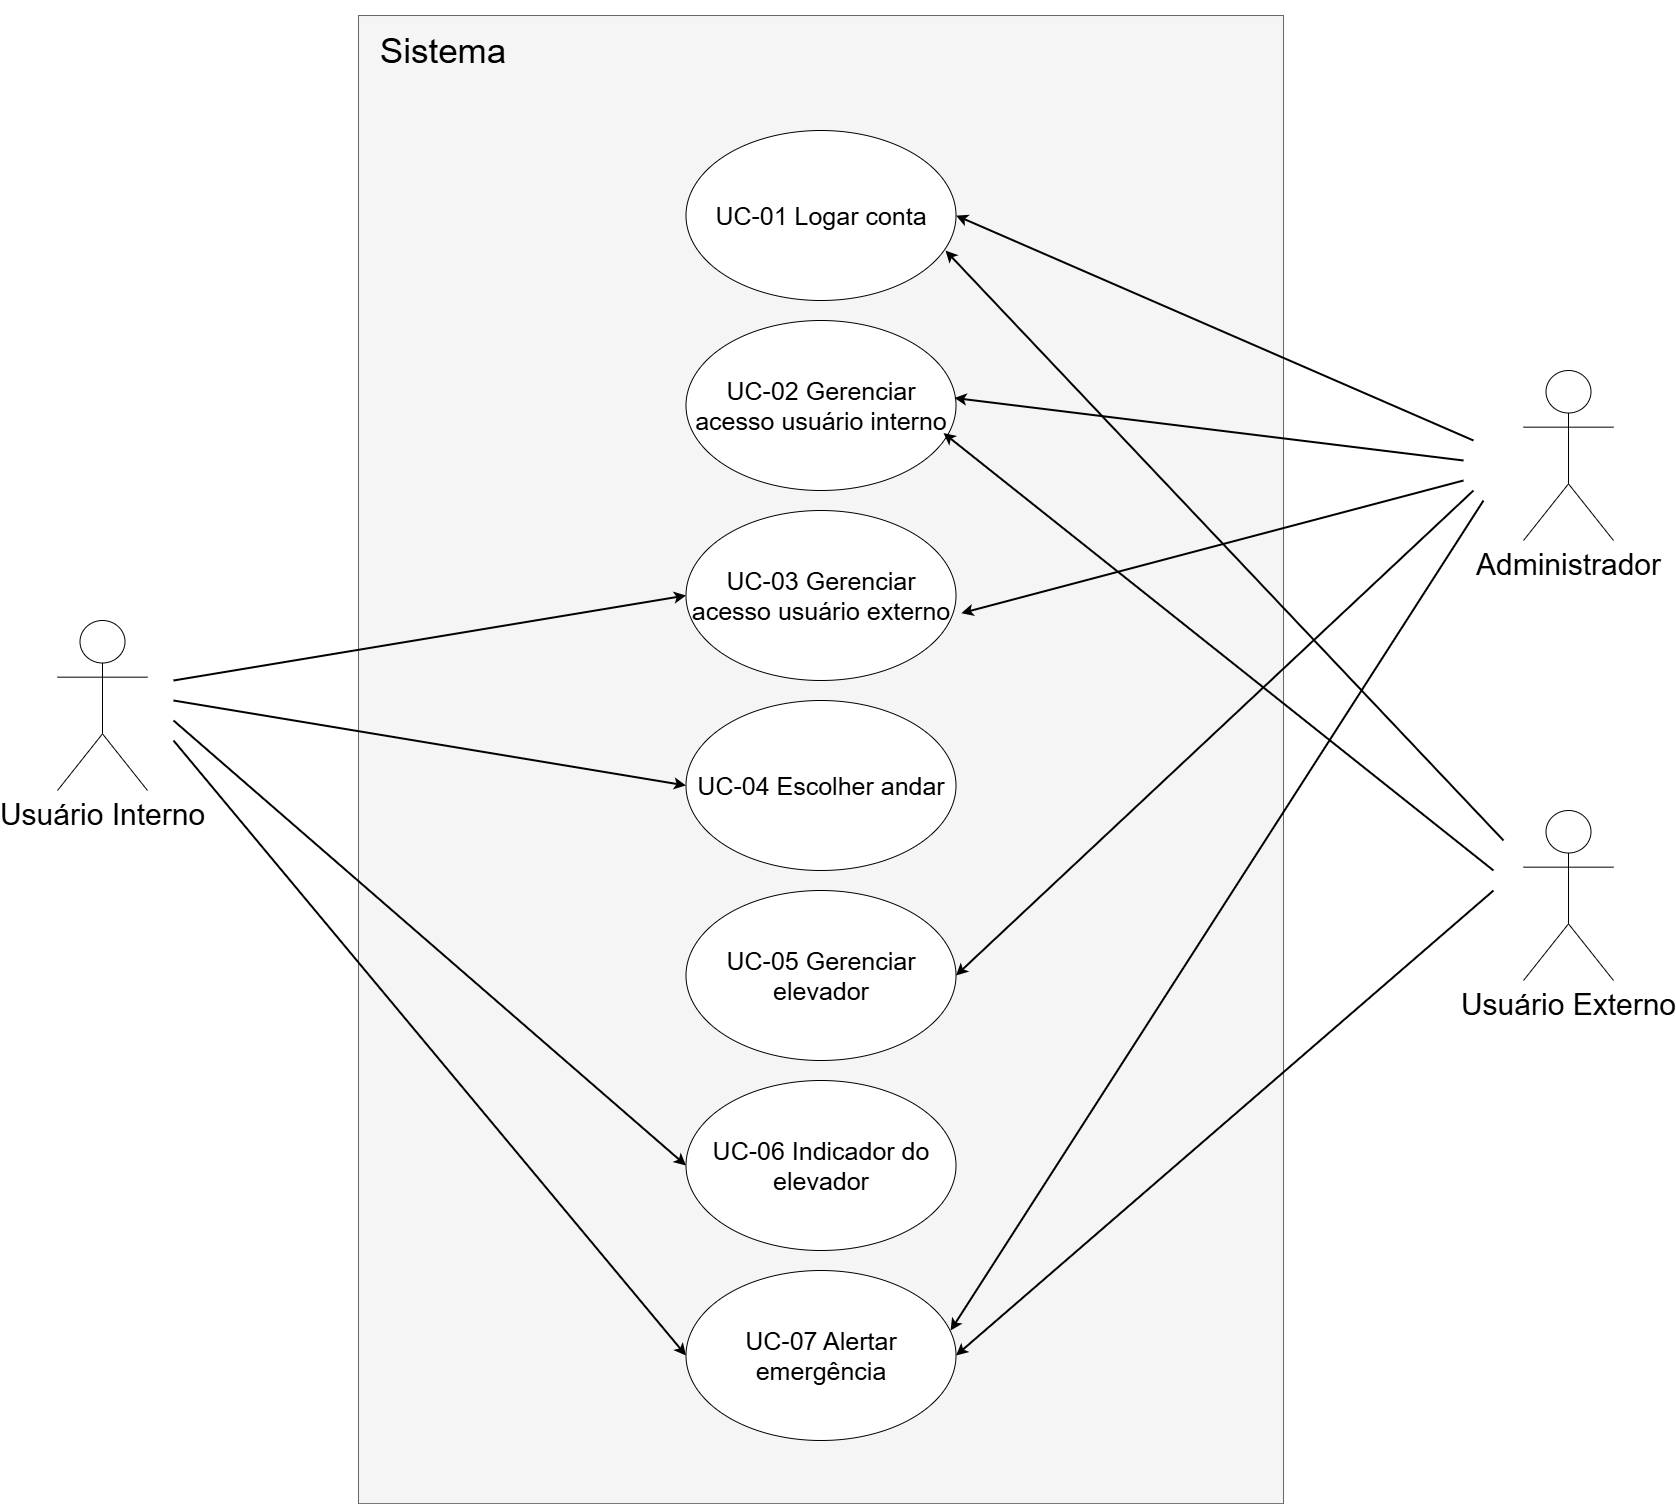

The diagram above was exported from draw.io. Its source (the exported page's mxGraphModel, read from the mxfile embedded in the PNG):
<mxGraphModel dx="1764" dy="933" grid="1" gridSize="10" guides="1" tooltips="1" connect="1" arrows="1" fold="1" page="1" pageScale="1" pageWidth="3300" pageHeight="4681" math="0" shadow="0">
  <root>
    <mxCell id="0" />
    <mxCell id="1" parent="0" />
    <mxCell id="DSqHaSNXCV4SX5YKtmoU-2" value="" style="rounded=0;whiteSpace=wrap;html=1;rotation=90;fillColor=#f5f5f5;fontColor=#333333;strokeColor=#666666;" vertex="1" parent="1">
      <mxGeometry x="523.45" y="586.57" width="1488.12" height="925" as="geometry" />
    </mxCell>
    <mxCell id="DSqHaSNXCV4SX5YKtmoU-3" value="&lt;font style=&quot;font-size: 25px;&quot;&gt;UC-01 Logar conta&lt;/font&gt;" style="ellipse;whiteSpace=wrap;html=1;" vertex="1" parent="1">
      <mxGeometry x="1132.5" y="420" width="270" height="170" as="geometry" />
    </mxCell>
    <mxCell id="DSqHaSNXCV4SX5YKtmoU-4" value="&lt;font style=&quot;font-size: 25px;&quot;&gt;UC-04 Escolher andar&lt;/font&gt;" style="ellipse;whiteSpace=wrap;html=1;" vertex="1" parent="1">
      <mxGeometry x="1132.5" y="990" width="270" height="170" as="geometry" />
    </mxCell>
    <mxCell id="DSqHaSNXCV4SX5YKtmoU-5" value="&lt;font style=&quot;font-size: 25px;&quot;&gt;UC-02 Gerenciar acesso usuário interno&lt;/font&gt;" style="ellipse;whiteSpace=wrap;html=1;" vertex="1" parent="1">
      <mxGeometry x="1132.5" y="610" width="270" height="170" as="geometry" />
    </mxCell>
    <mxCell id="DSqHaSNXCV4SX5YKtmoU-6" value="&lt;font style=&quot;font-size: 25px;&quot;&gt;UC-03&amp;nbsp;&lt;/font&gt;&lt;span style=&quot;font-size: 25px;&quot;&gt;Gerenciar acesso usuário externo&lt;/span&gt;" style="ellipse;whiteSpace=wrap;html=1;" vertex="1" parent="1">
      <mxGeometry x="1132.5" y="800" width="270" height="170" as="geometry" />
    </mxCell>
    <mxCell id="DSqHaSNXCV4SX5YKtmoU-7" value="&lt;font style=&quot;font-size: 25px;&quot;&gt;UC-05 Gerenciar elevador&lt;/font&gt;" style="ellipse;whiteSpace=wrap;html=1;" vertex="1" parent="1">
      <mxGeometry x="1132.5" y="1180" width="270" height="170" as="geometry" />
    </mxCell>
    <mxCell id="DSqHaSNXCV4SX5YKtmoU-8" value="&lt;font style=&quot;font-size: 25px;&quot;&gt;UC-06 Indicador do elevador&lt;/font&gt;" style="ellipse;whiteSpace=wrap;html=1;" vertex="1" parent="1">
      <mxGeometry x="1132.5" y="1370" width="270" height="170" as="geometry" />
    </mxCell>
    <mxCell id="DSqHaSNXCV4SX5YKtmoU-9" value="&lt;font style=&quot;font-size: 25px;&quot;&gt;UC-07 Alertar emergência&lt;/font&gt;" style="ellipse;whiteSpace=wrap;html=1;" vertex="1" parent="1">
      <mxGeometry x="1132.51" y="1560" width="270" height="170" as="geometry" />
    </mxCell>
    <mxCell id="DSqHaSNXCV4SX5YKtmoU-10" value="&lt;font style=&quot;font-size: 35px;&quot;&gt;Sistema&lt;/font&gt;" style="text;html=1;align=center;verticalAlign=middle;whiteSpace=wrap;rounded=0;" vertex="1" parent="1">
      <mxGeometry x="790" y="290" width="200" height="100" as="geometry" />
    </mxCell>
    <mxCell id="DSqHaSNXCV4SX5YKtmoU-12" value="&lt;font style=&quot;font-size: 30px;&quot;&gt;Administrador&lt;/font&gt;" style="shape=umlActor;verticalLabelPosition=bottom;verticalAlign=top;html=1;outlineConnect=0;" vertex="1" parent="1">
      <mxGeometry x="1970" y="660" width="90" height="170" as="geometry" />
    </mxCell>
    <mxCell id="DSqHaSNXCV4SX5YKtmoU-14" value="&lt;font style=&quot;font-size: 30px;&quot;&gt;Usuário Interno&lt;/font&gt;" style="shape=umlActor;verticalLabelPosition=bottom;verticalAlign=top;html=1;outlineConnect=0;" vertex="1" parent="1">
      <mxGeometry x="504" y="910" width="90" height="170" as="geometry" />
    </mxCell>
    <mxCell id="DSqHaSNXCV4SX5YKtmoU-15" value="&lt;font style=&quot;font-size: 30px;&quot;&gt;Usuário Externo&lt;/font&gt;" style="shape=umlActor;verticalLabelPosition=bottom;verticalAlign=top;html=1;outlineConnect=0;" vertex="1" parent="1">
      <mxGeometry x="1970" y="1100" width="90" height="170" as="geometry" />
    </mxCell>
    <mxCell id="DSqHaSNXCV4SX5YKtmoU-18" value="" style="endArrow=classic;html=1;rounded=0;strokeWidth=2;entryX=0;entryY=0.5;entryDx=0;entryDy=0;" edge="1" parent="1" target="DSqHaSNXCV4SX5YKtmoU-6">
      <mxGeometry width="50" height="50" relative="1" as="geometry">
        <mxPoint x="620" y="970" as="sourcePoint" />
        <mxPoint x="1132.51" y="510" as="targetPoint" />
      </mxGeometry>
    </mxCell>
    <mxCell id="DSqHaSNXCV4SX5YKtmoU-19" value="" style="endArrow=classic;html=1;rounded=0;strokeWidth=2;entryX=1;entryY=0.5;entryDx=0;entryDy=0;" edge="1" parent="1" target="DSqHaSNXCV4SX5YKtmoU-3">
      <mxGeometry width="50" height="50" relative="1" as="geometry">
        <mxPoint x="1920" y="730" as="sourcePoint" />
        <mxPoint x="2102.51" y="470" as="targetPoint" />
      </mxGeometry>
    </mxCell>
    <mxCell id="DSqHaSNXCV4SX5YKtmoU-20" value="" style="endArrow=classic;html=1;rounded=0;strokeWidth=2;entryX=1;entryY=0.5;entryDx=0;entryDy=0;" edge="1" parent="1">
      <mxGeometry width="50" height="50" relative="1" as="geometry">
        <mxPoint x="1950" y="1130" as="sourcePoint" />
        <mxPoint x="1392" y="540" as="targetPoint" />
      </mxGeometry>
    </mxCell>
    <mxCell id="DSqHaSNXCV4SX5YKtmoU-23" value="" style="endArrow=classic;html=1;rounded=0;strokeWidth=2;entryX=1;entryY=0.5;entryDx=0;entryDy=0;" edge="1" parent="1">
      <mxGeometry width="50" height="50" relative="1" as="geometry">
        <mxPoint x="1910" y="750" as="sourcePoint" />
        <mxPoint x="1401" y="687.5" as="targetPoint" />
      </mxGeometry>
    </mxCell>
    <mxCell id="DSqHaSNXCV4SX5YKtmoU-24" value="" style="endArrow=classic;html=1;rounded=0;strokeWidth=2;entryX=1;entryY=0.5;entryDx=0;entryDy=0;" edge="1" parent="1">
      <mxGeometry width="50" height="50" relative="1" as="geometry">
        <mxPoint x="1940" y="1160" as="sourcePoint" />
        <mxPoint x="1390" y="722.5" as="targetPoint" />
      </mxGeometry>
    </mxCell>
    <mxCell id="DSqHaSNXCV4SX5YKtmoU-25" value="" style="endArrow=classic;html=1;rounded=0;strokeWidth=2;entryX=1.02;entryY=0.604;entryDx=0;entryDy=0;entryPerimeter=0;" edge="1" parent="1" target="DSqHaSNXCV4SX5YKtmoU-6">
      <mxGeometry width="50" height="50" relative="1" as="geometry">
        <mxPoint x="1910" y="770" as="sourcePoint" />
        <mxPoint x="1413" y="515" as="targetPoint" />
      </mxGeometry>
    </mxCell>
    <mxCell id="DSqHaSNXCV4SX5YKtmoU-26" value="" style="endArrow=classic;html=1;rounded=0;strokeWidth=2;entryX=0;entryY=0.5;entryDx=0;entryDy=0;" edge="1" parent="1" target="DSqHaSNXCV4SX5YKtmoU-4">
      <mxGeometry width="50" height="50" relative="1" as="geometry">
        <mxPoint x="620" y="990" as="sourcePoint" />
        <mxPoint x="1143" y="895" as="targetPoint" />
      </mxGeometry>
    </mxCell>
    <mxCell id="DSqHaSNXCV4SX5YKtmoU-27" value="" style="endArrow=classic;html=1;rounded=0;strokeWidth=2;entryX=1;entryY=0.5;entryDx=0;entryDy=0;" edge="1" parent="1" target="DSqHaSNXCV4SX5YKtmoU-7">
      <mxGeometry width="50" height="50" relative="1" as="geometry">
        <mxPoint x="1920" y="780" as="sourcePoint" />
        <mxPoint x="1418" y="913" as="targetPoint" />
      </mxGeometry>
    </mxCell>
    <mxCell id="DSqHaSNXCV4SX5YKtmoU-28" value="" style="endArrow=classic;html=1;rounded=0;strokeWidth=2;entryX=0;entryY=0.5;entryDx=0;entryDy=0;" edge="1" parent="1" target="DSqHaSNXCV4SX5YKtmoU-8">
      <mxGeometry width="50" height="50" relative="1" as="geometry">
        <mxPoint x="620" y="1010" as="sourcePoint" />
        <mxPoint x="1143" y="1085" as="targetPoint" />
      </mxGeometry>
    </mxCell>
    <mxCell id="DSqHaSNXCV4SX5YKtmoU-29" value="" style="endArrow=classic;html=1;rounded=0;strokeWidth=2;entryX=0;entryY=0.5;entryDx=0;entryDy=0;" edge="1" parent="1" target="DSqHaSNXCV4SX5YKtmoU-9">
      <mxGeometry width="50" height="50" relative="1" as="geometry">
        <mxPoint x="620" y="1030" as="sourcePoint" />
        <mxPoint x="1162" y="1495" as="targetPoint" />
      </mxGeometry>
    </mxCell>
    <mxCell id="DSqHaSNXCV4SX5YKtmoU-30" value="" style="endArrow=classic;html=1;rounded=0;strokeWidth=2;entryX=0.98;entryY=0.353;entryDx=0;entryDy=0;entryPerimeter=0;" edge="1" parent="1" target="DSqHaSNXCV4SX5YKtmoU-9">
      <mxGeometry width="50" height="50" relative="1" as="geometry">
        <mxPoint x="1930" y="790" as="sourcePoint" />
        <mxPoint x="1413" y="1275" as="targetPoint" />
      </mxGeometry>
    </mxCell>
    <mxCell id="DSqHaSNXCV4SX5YKtmoU-31" value="" style="endArrow=classic;html=1;rounded=0;strokeWidth=2;entryX=1;entryY=0.5;entryDx=0;entryDy=0;" edge="1" parent="1" target="DSqHaSNXCV4SX5YKtmoU-9">
      <mxGeometry width="50" height="50" relative="1" as="geometry">
        <mxPoint x="1940" y="1180" as="sourcePoint" />
        <mxPoint x="1880" y="1520" as="targetPoint" />
      </mxGeometry>
    </mxCell>
  </root>
</mxGraphModel>